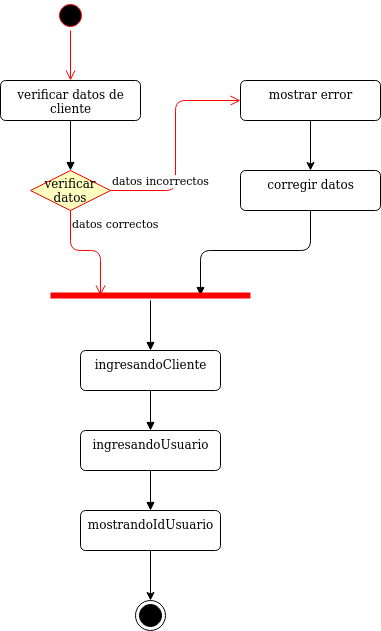

The diagram above was exported from draw.io. Its source (the exported page's mxGraphModel, read from the mxfile embedded in the PNG):
<mxGraphModel dx="1108" dy="426" grid="1" gridSize="10" guides="1" tooltips="1" connect="1" arrows="1" fold="1" page="1" pageScale="1" pageWidth="827" pageHeight="1169" math="0" shadow="0">
  <root>
    <mxCell id="0" />
    <mxCell id="1" parent="0" />
    <mxCell id="kHa67nHPtBKu3E46tj0a-1" value="" style="ellipse;html=1;shape=startState;fillColor=#000000;strokeColor=#ff0000;" parent="1" vertex="1">
      <mxGeometry x="185" y="100" width="30" height="30" as="geometry" />
    </mxCell>
    <mxCell id="kHa67nHPtBKu3E46tj0a-2" value="" style="edgeStyle=orthogonalEdgeStyle;html=1;verticalAlign=bottom;endArrow=open;endSize=8;strokeColor=#ff0000;entryX=0.5;entryY=0;entryDx=0;entryDy=0;" parent="1" source="kHa67nHPtBKu3E46tj0a-1" target="kHa67nHPtBKu3E46tj0a-3" edge="1">
      <mxGeometry relative="1" as="geometry">
        <mxPoint x="200" y="160" as="targetPoint" />
      </mxGeometry>
    </mxCell>
    <mxCell id="kHa67nHPtBKu3E46tj0a-3" value="&lt;div&gt;verificar datos de &lt;br&gt;&lt;/div&gt;&lt;div&gt;cliente&lt;br&gt;&lt;/div&gt;" style="html=1;align=center;verticalAlign=top;rounded=1;absoluteArcSize=1;arcSize=10;dashed=0;" parent="1" vertex="1">
      <mxGeometry x="130" y="180" width="140" height="40" as="geometry" />
    </mxCell>
    <mxCell id="kHa67nHPtBKu3E46tj0a-72" value="" style="html=1;verticalAlign=bottom;endArrow=block;exitX=0.5;exitY=1;exitDx=0;exitDy=0;entryX=0.5;entryY=0;entryDx=0;entryDy=0;" parent="1" source="kHa67nHPtBKu3E46tj0a-3" edge="1">
      <mxGeometry width="80" relative="1" as="geometry">
        <mxPoint x="320" y="380" as="sourcePoint" />
        <mxPoint x="200" y="270" as="targetPoint" />
      </mxGeometry>
    </mxCell>
    <mxCell id="kHa67nHPtBKu3E46tj0a-103" value="verificar datos" style="rhombus;whiteSpace=wrap;html=1;fillColor=#ffffc0;strokeColor=#ff0000;" parent="1" vertex="1">
      <mxGeometry x="160.00000000000023" y="270" width="80" height="40" as="geometry" />
    </mxCell>
    <mxCell id="kHa67nHPtBKu3E46tj0a-104" value="datos incorrectos" style="edgeStyle=orthogonalEdgeStyle;html=1;align=left;verticalAlign=bottom;endArrow=open;endSize=8;strokeColor=#ff0000;entryX=0;entryY=0.5;entryDx=0;entryDy=0;" parent="1" source="kHa67nHPtBKu3E46tj0a-103" target="kHa67nHPtBKu3E46tj0a-106" edge="1">
      <mxGeometry x="-1" relative="1" as="geometry">
        <mxPoint x="350" y="290" as="targetPoint" />
      </mxGeometry>
    </mxCell>
    <mxCell id="kHa67nHPtBKu3E46tj0a-105" value="datos correctos" style="edgeStyle=orthogonalEdgeStyle;html=1;align=left;verticalAlign=top;endArrow=open;endSize=8;strokeColor=#ff0000;entryX=0.25;entryY=0.5;entryDx=0;entryDy=0;entryPerimeter=0;" parent="1" source="kHa67nHPtBKu3E46tj0a-103" target="kHa67nHPtBKu3E46tj0a-109" edge="1">
      <mxGeometry x="-1" relative="1" as="geometry">
        <mxPoint x="200" y="370" as="targetPoint" />
      </mxGeometry>
    </mxCell>
    <mxCell id="DU-sPfHfEJsoml--Tbv0-2" style="edgeStyle=orthogonalEdgeStyle;rounded=0;orthogonalLoop=1;jettySize=auto;html=1;exitX=0.5;exitY=1;exitDx=0;exitDy=0;entryX=0.5;entryY=0;entryDx=0;entryDy=0;" edge="1" parent="1" source="kHa67nHPtBKu3E46tj0a-106" target="DU-sPfHfEJsoml--Tbv0-1">
      <mxGeometry relative="1" as="geometry" />
    </mxCell>
    <mxCell id="kHa67nHPtBKu3E46tj0a-106" value="mostrar error" style="html=1;align=center;verticalAlign=top;rounded=1;absoluteArcSize=1;arcSize=10;dashed=0;" parent="1" vertex="1">
      <mxGeometry x="370" y="180" width="140" height="40" as="geometry" />
    </mxCell>
    <mxCell id="kHa67nHPtBKu3E46tj0a-108" value="" style="html=1;verticalAlign=bottom;endArrow=block;exitX=0.5;exitY=1;exitDx=0;exitDy=0;entryX=0.75;entryY=0.5;entryDx=0;entryDy=0;entryPerimeter=0;" parent="1" source="DU-sPfHfEJsoml--Tbv0-1" target="kHa67nHPtBKu3E46tj0a-109" edge="1">
      <mxGeometry width="80" relative="1" as="geometry">
        <mxPoint x="320" y="310" as="sourcePoint" />
        <mxPoint x="440" y="360" as="targetPoint" />
        <Array as="points">
          <mxPoint x="440" y="350" />
          <mxPoint x="330" y="350" />
        </Array>
      </mxGeometry>
    </mxCell>
    <mxCell id="kHa67nHPtBKu3E46tj0a-109" value="" style="shape=line;html=1;strokeWidth=6;strokeColor=#ff0000;" parent="1" vertex="1">
      <mxGeometry x="180" y="390" width="200" height="10" as="geometry" />
    </mxCell>
    <mxCell id="kHa67nHPtBKu3E46tj0a-113" value="ingresandoCliente" style="html=1;align=center;verticalAlign=top;rounded=1;absoluteArcSize=1;arcSize=10;dashed=0;" parent="1" vertex="1">
      <mxGeometry x="210" y="450" width="140" height="40" as="geometry" />
    </mxCell>
    <mxCell id="kHa67nHPtBKu3E46tj0a-114" value="" style="html=1;verticalAlign=bottom;endArrow=block;entryX=0.5;entryY=0;entryDx=0;entryDy=0;" parent="1" target="kHa67nHPtBKu3E46tj0a-113" edge="1">
      <mxGeometry width="80" relative="1" as="geometry">
        <mxPoint x="280" y="400" as="sourcePoint" />
        <mxPoint x="279.5" y="460" as="targetPoint" />
      </mxGeometry>
    </mxCell>
    <mxCell id="kHa67nHPtBKu3E46tj0a-115" value="ingresandoUsuario" style="html=1;align=center;verticalAlign=top;rounded=1;absoluteArcSize=1;arcSize=10;dashed=0;" parent="1" vertex="1">
      <mxGeometry x="210" y="530" width="140" height="40" as="geometry" />
    </mxCell>
    <mxCell id="kHa67nHPtBKu3E46tj0a-116" value="" style="html=1;verticalAlign=bottom;endArrow=block;entryX=0.5;entryY=0;entryDx=0;entryDy=0;exitX=0.5;exitY=1;exitDx=0;exitDy=0;" parent="1" source="kHa67nHPtBKu3E46tj0a-113" target="kHa67nHPtBKu3E46tj0a-115" edge="1">
      <mxGeometry width="80" relative="1" as="geometry">
        <mxPoint x="280" y="500" as="sourcePoint" />
        <mxPoint x="279.5" y="560" as="targetPoint" />
      </mxGeometry>
    </mxCell>
    <mxCell id="kHa67nHPtBKu3E46tj0a-121" style="edgeStyle=orthogonalEdgeStyle;rounded=0;orthogonalLoop=1;jettySize=auto;html=1;exitX=0.5;exitY=1;exitDx=0;exitDy=0;entryX=0.5;entryY=0;entryDx=0;entryDy=0;" parent="1" source="kHa67nHPtBKu3E46tj0a-118" target="kHa67nHPtBKu3E46tj0a-120" edge="1">
      <mxGeometry relative="1" as="geometry" />
    </mxCell>
    <mxCell id="kHa67nHPtBKu3E46tj0a-118" value="mostrandoIdUsuario" style="html=1;align=center;verticalAlign=top;rounded=1;absoluteArcSize=1;arcSize=10;dashed=0;" parent="1" vertex="1">
      <mxGeometry x="210" y="610" width="140" height="40" as="geometry" />
    </mxCell>
    <mxCell id="kHa67nHPtBKu3E46tj0a-119" value="" style="html=1;verticalAlign=bottom;endArrow=block;entryX=0.5;entryY=0;entryDx=0;entryDy=0;" parent="1" target="kHa67nHPtBKu3E46tj0a-118" edge="1">
      <mxGeometry width="80" relative="1" as="geometry">
        <mxPoint x="280" y="570" as="sourcePoint" />
        <mxPoint x="279.5" y="630" as="targetPoint" />
      </mxGeometry>
    </mxCell>
    <mxCell id="kHa67nHPtBKu3E46tj0a-120" value="" style="ellipse;html=1;shape=endState;fillColor=#000000;strokeColor=#000000;" parent="1" vertex="1">
      <mxGeometry x="265.0000000000002" y="700" width="30" height="30" as="geometry" />
    </mxCell>
    <mxCell id="DU-sPfHfEJsoml--Tbv0-1" value="corregir datos" style="html=1;align=center;verticalAlign=top;rounded=1;absoluteArcSize=1;arcSize=10;dashed=0;" vertex="1" parent="1">
      <mxGeometry x="370" y="270" width="140" height="40" as="geometry" />
    </mxCell>
  </root>
</mxGraphModel>